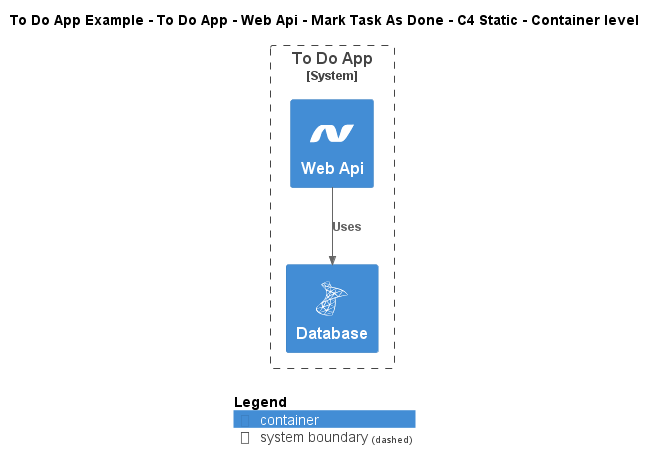

The diagram above was rendered by PlantUML. Its source (embedded in the PNG):
@startuml
!include ..\..\..\..\..\..\..\.c4s\C4_Container.puml

!define ICONS https://raw.githubusercontent.com/tupadr3/plantuml-icon-font-sprites/refs/heads/main/icons

!include ICONS/devicons/dotnet.puml
!include ICONS/devicons/msql_server.puml

AddElementTag("c4interflow:lifecycle:new", $bgColor=green, $fontColor=#ffffff, $borderColor=green, $shadowing="False")
AddElementTag("c4interflow:lifecycle:changed", $bgColor=orange, $fontColor=#ffffff, $borderColor=orange, $shadowing="False")
AddElementTag("c4interflow:lifecycle:removed", $bgColor=red, $fontColor=#ffffff, $borderColor=red, $shadowing="False")

AddRelTag("c4interflow:lifecycle:new", $textColor=green, $lineColor=green)
AddRelTag("c4interflow:lifecycle:changed", $textColor=orange, $lineColor=orange)
AddRelTag("c4interflow:lifecycle:removed", $textColor=red, $lineColor=red)

SHOW_PERSON_PORTRAIT()
LAYOUT_TOP_DOWN()

skinparam linetype polyline

title To Do App Example - To Do App - Web Api - Mark Task As Done - C4 Static - Container level


System_Boundary(ToDoAppExample.SoftwareSystems.ToDoApp, "To Do App") {
    Container(ToDoAppExample.SoftwareSystems.ToDoApp.Containers.WebApi, "Web Api", "", "", "dotnet")
    Container(ToDoAppExample.SoftwareSystems.ToDoApp.Containers.Database, "Database", "", "", "msql_server")
}

Rel(ToDoAppExample.SoftwareSystems.ToDoApp.Containers.WebApi, ToDoAppExample.SoftwareSystems.ToDoApp.Containers.Database, "Uses")


SHOW_LEGEND()
@enduml